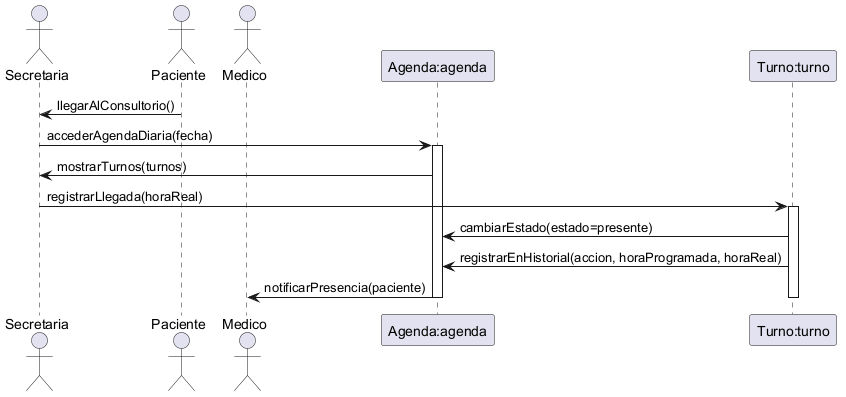

The diagram above was rendered by PlantUML. Its source (embedded in the PNG):
@startuml Diagrama de Secuencia - Registrar Llegada
' Nombre del escenario: Registrar Llegada del Paciente - Flujo Principal
' Archivo: diagramas/03-escenarios-casos-de-uso/03-registrar-llegada-flujo-principal.md
' Objetivo: Representar el registro de llegada de un paciente en el día de la cita, involucrando secretaria, paciente, médico y sistema, basado en responsabilidades de CRC (Secretaria gestiona turnos, Turno modifica estados, Medico atiende pacientes, Agenda muestra turnos).

actor Secretaria as victoria
actor Paciente as diego
actor Medico as drMolina
participant "Agenda:agenda" as agenda
participant "Turno:turno" as turno

diego -> victoria: llegarAlConsultorio()

victoria -> agenda: accederAgendaDiaria(fecha)
activate agenda

agenda -> victoria: mostrarTurnos(turnos)
victoria -> turno: registrarLlegada(horaReal)
activate turno

turno -> agenda: cambiarEstado(estado=presente)
turno -> agenda: registrarEnHistorial(accion, horaProgramada, horaReal)

agenda -> drMolina: notificarPresencia(paciente)

deactivate turno
deactivate agenda
@enduml